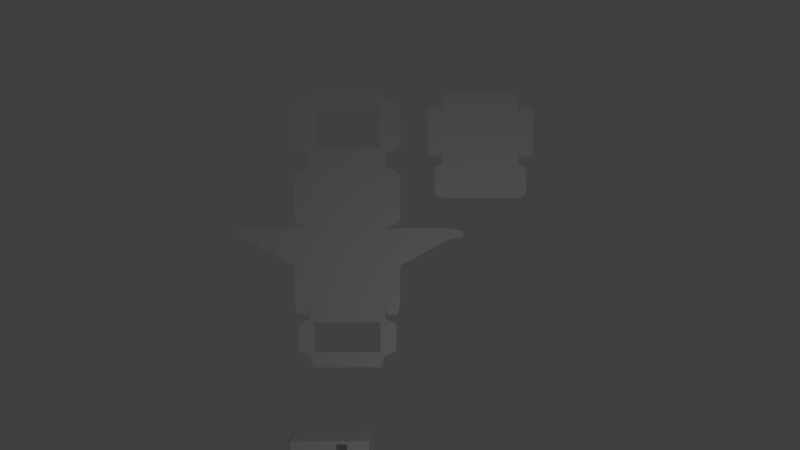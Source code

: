 # Source: schachtel.blend  (saved by Blender 2.79.0; exported with 4.5.12 LTS)
import bpy
from mathutils import Matrix  # noqa: F401  (used for matrix-valued properties, if any)

bpy.ops.wm.read_factory_settings(use_empty=True)
scene = bpy.context.scene
scene.name = 'Scene'

# ---- collections
col_collection_1 = bpy.data.collections.new('Collection 1'); scene.collection.children.link(col_collection_1)

# ---- world
world_world = bpy.data.worlds.new('World'); scene.world = world_world
world_world.color = (0.05088, 0.05088, 0.05088)
world_world.use_sun_shadow = False
world_world.sun_shadow_jitter_overblur = 0.0
world_world.cycles.sampling_method = 'MANUAL'

# ---- cameras
cam_camera = bpy.data.cameras.new('Camera')
cam_camera.clip_end = 100.0
cam_camera.lens = 35.0
cam_camera.sensor_width = 32.0
cam_camera.sensor_height = 18.0
cam_camera.ortho_scale = 7.314
cam_camera.dof.focus_distance = 0.0
cam_camera.dof.aperture_fstop = 128.0

# ---- lights
light_lamp = bpy.data.lights.new('Lamp', 'POINT')
light_lamp.transmission_factor = 0.0
light_lamp.cutoff_distance = 30.0
light_lamp.energy = 100.0
light_lamp.shadow_buffer_clip_start = 1.001
light_lamp.shadow_soft_size = 0.1
light_lamp.shadow_maximum_resolution = 0.006
light_lamp.use_absolute_resolution = True

# ---- meshes
me_cube_003 = bpy.data.meshes.new('Cube.003')
me_cube_003.from_pydata([(-1.0, -1.0, -1.0), (-1.0, -1.4, -1.0), (-1.0, 1.0, -1.0), (-1.0, 2.675, -1.0), (1.0, -1.0, -1.0), (1.0, -1.4, -1.0), (1.0, 1.0, -1.0), (2.675, 1.0, -1.0), (-1.4, 5.96e-08, -1.0), (1.4, 5.96e-08, -1.0), (-1.0, 2.975, -1.0), (1.0, 2.975, -1.0), (2.502, 2.701, -0.5984), (2.502, 4.369, -0.5984), (2.502, 3.989, -0.5984), (4.498, 2.701, -0.5984), (4.498, 3.081, -0.5984), (4.498, 1.793, -0.5984), (-2.675, 0.7, -1.0), (2.675, 0.7, -1.0), (-1.4, -1.0, -1.0), (1.4, -1.0, -1.0), (-2.675, 1.0, -1.0), (1.0, 2.675, -1.0), (-1.0, -2.4, -1.0), (1.0, -2.4, -1.0), (0.88, -1.5, -1.0), (-0.88, -1.5, -1.0), (0.88, -2.3, -1.0), (-0.88, -2.3, -1.0), (-1.0, 4.43, -1.0), (1.0, 4.43, -1.0), (-0.8455, 3.144, -1.0), (0.8455, 3.144, -1.0), (-0.8455, 4.261, -1.0), (0.8455, 4.261, -1.0), (2.502, 3.081, -0.5984), (2.502, 1.793, -0.5984), (4.498, 4.369, -0.5984), (4.498, 3.989, -0.5984), (4.877, 3.081, -0.5984), (4.877, 3.989, -0.5984), (2.123, 3.989, -0.5984), (2.123, 3.081, -0.5984), (2.702, 4.569, -0.5984), (4.298, 4.569, -0.5984), (4.536, 4.189, -0.5984), (4.839, 4.189, -0.5984), (4.528, 2.881, -0.5984), (4.847, 2.881, -0.5984), (4.698, 2.61, -0.5984), (4.698, 1.884, -0.5984), (2.302, 2.61, -0.5984), (2.302, 1.884, -0.5984), (2.464, 2.881, -0.5984), (2.161, 2.881, -0.5984), (2.464, 4.189, -0.5984), (2.161, 4.189, -0.5984), (1.4, 3.193, -1.0), (1.4, 4.212, -1.0), (-1.4, 3.121, -1.0), (-1.4, 4.285, -1.0), (1.4, 1.168, -1.0), (1.4, 2.408, -1.0), (-1.4, 1.168, -1.0), (-1.4, 2.408, -1.0), (-3.075, 0.775, -1.0), (-3.075, 0.925, -1.0), (3.075, 0.925, -1.0), (3.075, 0.775, -1.0), (1.3, -1.55, -1.0), (1.3, -2.25, -1.0), (-1.3, -1.55, -1.0), (-1.3, -2.25, -1.0), (-1.06, -1.3, -1.0), (-1.34, -1.3, -1.0), (1.06, -1.3, -1.0), (1.34, -1.3, -1.0), (-0.9, -2.7, -1.0), (0.9, -2.7, -1.0), (-0.88, 4.73, -1.0), (0.88, 4.73, -1.0)], [], [(0, 20, 8, 18, 22, 2), (2, 3, 23, 6), (6, 7, 19, 9, 21, 4), (4, 5, 1, 0), (2, 6, 4, 0), (10, 11, 23, 3), (43, 36, 14, 42), (13, 14, 39, 38), (41, 39, 16, 40), (37, 17, 15, 12), (36, 16, 39, 14), (1, 5, 26, 27), (5, 25, 28, 26), (24, 1, 27, 29), (25, 24, 29, 28), (31, 11, 33, 35), (11, 10, 32, 33), (10, 30, 34, 32), (30, 31, 35, 34), (12, 15, 16, 36), (13, 38, 45, 44), (39, 41, 47, 46), (40, 16, 48, 49), (15, 17, 51, 50), (37, 12, 52, 53), (36, 43, 55, 54), (42, 14, 56, 57), (11, 31, 59, 58), (30, 10, 60, 61), (6, 23, 63, 62), (3, 2, 64, 65), (22, 18, 66, 67), (19, 7, 68, 69), (25, 5, 70, 71), (1, 24, 73, 72), (20, 0, 74, 75), (4, 21, 77, 76), (24, 25, 79, 78), (31, 30, 80, 81)])
_ca = me_cube_003.color_attributes.new('Col', 'BYTE_COLOR', 'CORNER')
_ca.data.foreach_set('color', [1.0, 1.0, 1.0, 1.0, 1.0, 1.0, 1.0, 1.0, 1.0, 1.0, 1.0, 1.0, 1.0, 1.0, 1.0, 1.0, 1.0, 1.0, 1.0, 1.0, 1.0, 1.0, 1.0, 1.0, 1.0, 1.0, 1.0, 1.0, 1.0, 1.0, 1.0, 1.0, 1.0, 1.0, 1.0, 1.0, 1.0, 1.0, 1.0, 1.0, 1.0, 1.0, 1.0, 1.0, 1.0, 1.0, 1.0, 1.0, 1.0, 1.0, 1.0, 1.0, 1.0, 1.0, 1.0, 1.0, 1.0, 1.0, 1.0, 1.0, 1.0, 1.0, 1.0, 1.0, 1.0, 1.0, 1.0, 1.0, 1.0, 1.0, 1.0, 1.0, 1.0, 1.0, 1.0, 1.0, 1.0, 1.0, 1.0, 1.0, 1.0, 1.0, 1.0, 1.0, 1.0, 1.0, 1.0, 1.0, 1.0, 1.0, 1.0, 1.0, 1.0, 1.0, 1.0, 1.0, 1.0, 1.0, 1.0, 1.0, 1.0, 1.0, 1.0, 1.0, 1.0, 1.0, 1.0, 1.0, 1.0, 1.0, 1.0, 1.0, 1.0, 1.0, 1.0, 1.0, 1.0, 1.0, 1.0, 1.0, 1.0, 1.0, 1.0, 1.0, 1.0, 1.0, 1.0, 1.0, 1.0, 1.0, 1.0, 1.0, 1.0, 1.0, 1.0, 1.0, 1.0, 1.0, 1.0, 1.0, 1.0, 1.0, 1.0, 1.0, 1.0, 1.0, 1.0, 1.0, 1.0, 1.0, 1.0, 1.0, 1.0, 1.0, 1.0, 1.0, 1.0, 1.0, 1.0, 1.0, 1.0, 1.0, 1.0, 1.0, 1.0, 1.0, 1.0, 1.0, 1.0, 1.0, 1.0, 1.0, 1.0, 1.0, 1.0, 1.0, 1.0, 1.0, 1.0, 1.0, 1.0, 1.0, 1.0, 1.0, 1.0, 1.0, 1.0, 1.0, 1.0, 1.0, 1.0, 1.0, 1.0, 1.0, 1.0, 1.0, 1.0, 1.0, 1.0, 1.0, 1.0, 1.0, 1.0, 1.0, 1.0, 1.0, 1.0, 1.0, 1.0, 1.0, 1.0, 1.0, 1.0, 1.0, 1.0, 1.0, 1.0, 1.0, 1.0, 1.0, 1.0, 1.0, 1.0, 1.0, 1.0, 1.0, 1.0, 1.0, 1.0, 1.0, 1.0, 1.0, 1.0, 1.0, 1.0, 1.0, 1.0, 1.0, 1.0, 1.0, 1.0, 1.0, 1.0, 1.0, 1.0, 1.0, 1.0, 1.0, 1.0, 1.0, 1.0, 1.0, 1.0, 1.0, 1.0, 1.0, 1.0, 1.0, 1.0, 1.0, 1.0, 1.0, 1.0, 1.0, 1.0, 1.0, 1.0, 1.0, 1.0, 1.0, 1.0, 1.0, 1.0, 1.0, 1.0, 1.0, 1.0, 1.0, 1.0, 1.0, 1.0, 1.0, 1.0, 1.0, 1.0, 1.0, 1.0, 1.0, 1.0, 1.0, 1.0, 1.0, 1.0, 1.0, 1.0, 1.0, 1.0, 1.0, 1.0, 1.0, 1.0, 1.0, 1.0, 1.0, 1.0, 1.0, 1.0, 1.0, 1.0, 1.0, 1.0, 1.0, 1.0, 1.0, 1.0, 1.0, 1.0, 1.0, 1.0, 1.0, 1.0, 1.0, 1.0, 1.0, 1.0, 1.0, 1.0, 1.0, 1.0, 1.0, 1.0, 1.0, 1.0, 1.0, 1.0, 1.0, 1.0, 1.0, 1.0, 1.0, 1.0, 1.0, 1.0, 1.0, 1.0, 1.0, 1.0, 1.0, 1.0, 1.0, 1.0, 1.0, 1.0, 1.0, 1.0, 1.0, 1.0, 1.0, 1.0, 1.0, 1.0, 1.0, 1.0, 1.0, 1.0, 1.0, 1.0, 1.0, 1.0, 1.0, 1.0, 1.0, 1.0, 1.0, 1.0, 1.0, 1.0, 1.0, 1.0, 1.0, 1.0, 1.0, 1.0, 1.0, 1.0, 1.0, 1.0, 1.0, 1.0, 1.0, 1.0, 1.0, 1.0, 1.0, 1.0, 1.0, 1.0, 1.0, 1.0, 1.0, 1.0, 1.0, 1.0, 1.0, 1.0, 1.0, 1.0, 1.0, 1.0, 1.0, 1.0, 1.0, 1.0, 1.0, 1.0, 1.0, 1.0, 1.0, 1.0, 1.0, 1.0, 1.0, 1.0, 1.0, 1.0, 1.0, 1.0, 1.0, 1.0, 1.0, 1.0, 1.0, 1.0, 1.0, 1.0, 1.0, 1.0, 1.0, 1.0, 1.0, 1.0, 1.0, 1.0, 1.0, 1.0, 1.0, 1.0, 1.0, 1.0, 1.0, 1.0, 1.0, 1.0, 1.0, 1.0, 1.0, 1.0, 1.0, 1.0, 1.0, 1.0, 1.0, 1.0, 1.0, 1.0, 1.0, 1.0, 1.0, 1.0, 1.0, 1.0, 1.0, 1.0, 1.0, 1.0, 1.0, 1.0, 1.0, 1.0, 1.0, 1.0, 1.0, 1.0, 1.0, 1.0, 1.0, 1.0, 1.0, 1.0, 1.0, 1.0, 1.0, 1.0, 1.0, 1.0, 1.0, 1.0, 1.0, 1.0, 1.0, 1.0, 1.0, 1.0, 1.0, 1.0, 1.0, 1.0, 1.0, 1.0, 1.0, 1.0, 1.0, 1.0, 1.0, 1.0, 1.0, 1.0, 1.0, 1.0, 1.0, 1.0, 1.0, 1.0, 1.0, 1.0, 1.0, 1.0, 1.0, 1.0, 1.0, 1.0, 1.0, 1.0, 1.0, 1.0, 1.0, 1.0, 1.0, 1.0, 1.0, 1.0, 1.0, 1.0, 1.0, 1.0, 1.0, 1.0, 1.0, 1.0, 1.0, 1.0, 1.0, 1.0, 1.0, 1.0, 1.0, 1.0, 1.0, 1.0, 1.0, 1.0, 1.0, 1.0, 1.0, 1.0, 1.0, 1.0, 1.0, 1.0, 1.0, 1.0, 1.0, 1.0, 1.0, 1.0, 1.0, 1.0, 1.0, 1.0, 1.0, 1.0, 1.0, 1.0, 1.0, 1.0, 1.0, 1.0, 1.0, 1.0, 1.0, 1.0, 1.0, 1.0, 1.0, 1.0, 1.0, 1.0, 1.0, 1.0, 1.0, 1.0, 1.0, 1.0, 1.0, 1.0, 1.0, 1.0, 1.0, 1.0, 1.0, 1.0, 1.0, 1.0, 1.0, 1.0, 1.0, 1.0, 1.0, 1.0, 1.0, 1.0, 1.0, 1.0, 1.0, 1.0, 1.0, 1.0, 1.0, 1.0, 1.0, 1.0, 1.0, 1.0, 1.0, 1.0, 1.0, 1.0, 1.0, 1.0, 1.0])
me_cube_003.use_remesh_preserve_volume = False
me_cube_003.use_remesh_preserve_attributes = False
me_cube_003.use_mirror_vertex_groups = False
me_cube_003.update()
me_cube_001 = bpy.data.meshes.new('Cube.001')
me_cube_001.from_pydata([(-1.0, -1.0, -1.0), (-1.0, -1.0, -0.6), (-1.0, 1.0, -1.0), (-1.0, 1.0, 0.675), (1.0, -1.0, -1.0), (1.0, -1.0, -0.6), (1.0, 1.0, -1.0), (1.0, 1.0, 0.675), (-1.0, 0.0, -0.6), (1.0, 0.0, -0.6), (-1.0, 0.7, 0.675), (1.0, 0.7, 0.675), (-0.9368, 0.08746, -0.9778), (-0.9368, 0.08746, -0.5984), (-0.9368, 0.9826, -0.9778), (-0.9368, 0.9826, -0.5984), (0.9368, 0.08746, -0.9778), (0.9368, 0.08746, -0.5984), (0.9368, 0.9826, -0.9778), (0.9368, 0.9826, -0.5984), (-0.9368, 0.08746, -0.9778), (0.9368, 0.08746, -0.9778), (-0.9368, 0.08746, -0.5867), (0.9368, 0.08746, -0.5867), (-1.0, 0.7, 0.675), (1.0, 0.7, 0.675), (-1.0, -1.0, -0.6), (1.0, -1.0, -0.6), (-1.0, 1.0, 0.675), (1.0, 1.0, 0.675), (-1.0, 0.008043, -0.6), (1.0, 0.008043, -0.6), (0.8, -0.8992, -0.6), (-0.8, -0.8992, -0.6), (0.8, -0.09276, -0.6), (-0.8, -0.09276, -0.6), (1.0, 0.7, 0.675), (1.0, 0.0, -0.6), (-1.0, 0.0, -0.6), (-1.0, 0.7, 0.675), (0.8316, 0.6411, 0.5677), (-0.8316, 0.6411, 0.5677), (0.8316, 0.05893, -0.4927), (-0.8316, 0.05893, -0.4927), (0.1674, 0.9265, 0.675), (0.4326, 0.9265, 0.675), (0.1674, 0.7735, 0.675), (0.4326, 0.7735, 0.675)], [], [(0, 26, 38, 39, 28, 2), (2, 3, 29, 6), (6, 7, 36, 37, 27, 4), (4, 5, 1, 0), (2, 6, 4, 0), (3, 10, 46, 44), (12, 13, 15, 14), (14, 15, 19, 18), (18, 19, 17, 16), (14, 18, 16, 12), (13, 17, 19, 15), (21, 23, 22, 20), (30, 1, 33, 35), (31, 30, 35, 34), (1, 5, 32, 33), (5, 31, 34, 32), (9, 25, 40, 42), (25, 24, 41, 40), (24, 8, 43, 41), (8, 9, 42, 43), (29, 3, 44, 45), (10, 11, 47, 46), (11, 29, 45, 47)])
me_cube_001.use_remesh_preserve_volume = False
me_cube_001.use_remesh_preserve_attributes = False
me_cube_001.use_mirror_vertex_groups = False
me_cube_001.update()

# ---- objects
ob_cube_001 = bpy.data.objects.new('Cube.001', me_cube_003)
ob_cube = bpy.data.objects.new('Cube', me_cube_001)
ob_lamp = bpy.data.objects.new('Lamp', light_lamp)
ob_camera = bpy.data.objects.new('Camera', cam_camera)

# ---- transforms, parenting, visibility, modifiers, constraints
ob_cube_001.location = (0.3443, 2.97, 0.0104)
ob_cube_001.lineart.crease_threshold = 0.0
ob_cube.location = (0.0, -2.292, 0.0)
ob_cube.lineart.crease_threshold = 0.0
_vg = ob_cube.vertex_groups.new(name='Group')
_m = ob_cube.modifiers.new('Solidify', 'SOLIDIFY')
_m.nonmanifold_thickness_mode = 'FIXED'
_m.nonmanifold_merge_threshold = 0.0003
ob_lamp.location = (4.076, 1.005, 5.904)
ob_lamp.rotation_euler = (0.6503, 0.05522, 1.866)
ob_lamp.lock_rotations_4d = False
ob_lamp.empty_display_type = 'ARROWS'
ob_lamp.color = (0.0, 0.0, 0.0, 0.0)
ob_lamp.lineart.crease_threshold = 0.0
ob_camera.location = (1.743, 4.059, 22.3)
ob_camera.scale = (2.157, 2.157, 2.157)
ob_camera.lock_rotations_4d = False
ob_camera.empty_display_type = 'ARROWS'
ob_camera.color = (0.0, 0.0, 0.0, 0.0)
ob_camera.display_type = 'WIRE'
ob_camera.lineart.crease_threshold = 0.0

# ---- collection membership
col_collection_1.objects.link(ob_cube_001)
col_collection_1.objects.link(ob_cube)
col_collection_1.objects.link(ob_lamp)
col_collection_1.objects.link(ob_camera)

# ---- scene / render settings (as saved in the file)
scene.camera = ob_camera
scene.frame_start = 1; scene.frame_end = 250; scene.frame_set(1)
scene.render.engine = 'BLENDER_EEVEE_NEXT'
scene.render.resolution_percentage = 50
scene.render.dither_intensity = 0.0
scene.cycles.use_denoising = False
scene.cycles.samples = 128
scene.cycles.sampling_pattern = 'TABULATED_SOBOL'
scene.cycles.use_adaptive_sampling = False
scene.cycles.use_light_tree = False
scene.cycles.blur_glossy = 0.0
scene.cycles.sample_clamp_indirect = 0.0
scene.view_settings.view_transform = 'Standard'
bpy.context.view_layer.update()
